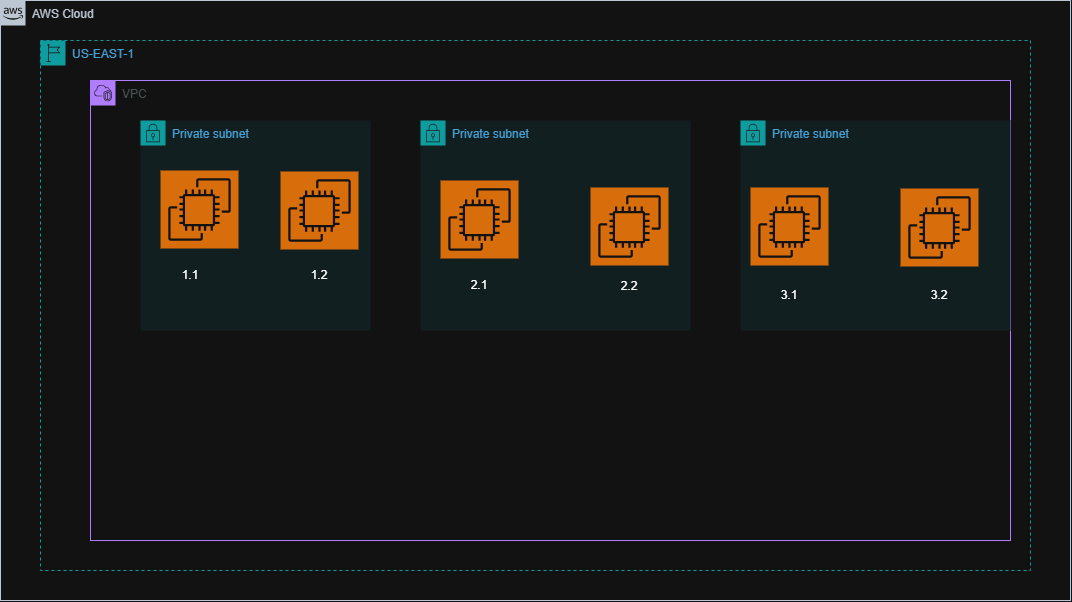

The diagram above was exported from draw.io. Its source (the exported page's mxGraphModel, read from the mxfile embedded in the PNG):
<mxGraphModel dx="1934" dy="1814" grid="1" gridSize="10" guides="1" tooltips="1" connect="1" arrows="1" fold="1" page="1" pageScale="1" pageWidth="827" pageHeight="1169" math="0" shadow="0">
  <root>
    <mxCell id="0" />
    <mxCell id="1" parent="0" />
    <mxCell id="LpBzkeW4xDM_Z_CjN8TO-1" parent="1" style="points=[[0,0],[0.25,0],[0.5,0],[0.75,0],[1,0],[1,0.25],[1,0.5],[1,0.75],[1,1],[0.75,1],[0.5,1],[0.25,1],[0,1],[0,0.75],[0,0.5],[0,0.25]];outlineConnect=0;gradientColor=none;html=1;whiteSpace=wrap;fontSize=12;fontStyle=0;container=1;pointerEvents=0;collapsible=0;recursiveResize=0;shape=mxgraph.aws4.group;grIcon=mxgraph.aws4.group_aws_cloud_alt;strokeColor=#232F3E;fillColor=none;verticalAlign=top;align=left;spacingLeft=30;fontColor=#232F3E;dashed=0;" value="AWS Cloud" vertex="1">
      <mxGeometry height="600" width="1070" x="-300" y="-670" as="geometry" />
    </mxCell>
    <mxCell id="LpBzkeW4xDM_Z_CjN8TO-7" parent="LpBzkeW4xDM_Z_CjN8TO-1" style="points=[[0,0],[0.25,0],[0.5,0],[0.75,0],[1,0],[1,0.25],[1,0.5],[1,0.75],[1,1],[0.75,1],[0.5,1],[0.25,1],[0,1],[0,0.75],[0,0.5],[0,0.25]];outlineConnect=0;gradientColor=none;html=1;whiteSpace=wrap;fontSize=12;fontStyle=0;container=1;pointerEvents=0;collapsible=0;recursiveResize=0;shape=mxgraph.aws4.group;grIcon=mxgraph.aws4.group_region;strokeColor=#00A4A6;fillColor=none;verticalAlign=top;align=left;spacingLeft=30;fontColor=#147EBA;dashed=1;" value="US-EAST-1" vertex="1">
      <mxGeometry height="530" width="990" x="40" y="40" as="geometry" />
    </mxCell>
    <mxCell id="LpBzkeW4xDM_Z_CjN8TO-8" parent="LpBzkeW4xDM_Z_CjN8TO-7" style="points=[[0,0],[0.25,0],[0.5,0],[0.75,0],[1,0],[1,0.25],[1,0.5],[1,0.75],[1,1],[0.75,1],[0.5,1],[0.25,1],[0,1],[0,0.75],[0,0.5],[0,0.25]];outlineConnect=0;gradientColor=none;html=1;whiteSpace=wrap;fontSize=12;fontStyle=0;container=1;pointerEvents=0;collapsible=0;recursiveResize=0;shape=mxgraph.aws4.group;grIcon=mxgraph.aws4.group_vpc2;strokeColor=#8C4FFF;fillColor=none;verticalAlign=top;align=left;spacingLeft=30;fontColor=#AAB7B8;dashed=0;" value="VPC" vertex="1">
      <mxGeometry height="460" width="920" x="50" y="40" as="geometry" />
    </mxCell>
    <mxCell id="LpBzkeW4xDM_Z_CjN8TO-9" parent="LpBzkeW4xDM_Z_CjN8TO-8" style="points=[[0,0],[0.25,0],[0.5,0],[0.75,0],[1,0],[1,0.25],[1,0.5],[1,0.75],[1,1],[0.75,1],[0.5,1],[0.25,1],[0,1],[0,0.75],[0,0.5],[0,0.25]];outlineConnect=0;gradientColor=none;html=1;whiteSpace=wrap;fontSize=12;fontStyle=0;container=1;pointerEvents=0;collapsible=0;recursiveResize=0;shape=mxgraph.aws4.group;grIcon=mxgraph.aws4.group_security_group;grStroke=0;strokeColor=#00A4A6;fillColor=#E6F6F7;verticalAlign=top;align=left;spacingLeft=30;fontColor=#147EBA;dashed=0;" value="Private subnet" vertex="1">
      <mxGeometry height="210" width="230" x="50" y="40" as="geometry" />
    </mxCell>
    <mxCell id="LpBzkeW4xDM_Z_CjN8TO-12" parent="LpBzkeW4xDM_Z_CjN8TO-9" style="sketch=0;points=[[0,0,0],[0.25,0,0],[0.5,0,0],[0.75,0,0],[1,0,0],[0,1,0],[0.25,1,0],[0.5,1,0],[0.75,1,0],[1,1,0],[0,0.25,0],[0,0.5,0],[0,0.75,0],[1,0.25,0],[1,0.5,0],[1,0.75,0]];outlineConnect=0;fontColor=#232F3E;fillColor=#ED7100;strokeColor=#ffffff;dashed=0;verticalLabelPosition=bottom;verticalAlign=top;align=center;html=1;fontSize=12;fontStyle=0;aspect=fixed;shape=mxgraph.aws4.resourceIcon;resIcon=mxgraph.aws4.ec2;labelPerimeter=1;" value="" vertex="1">
      <mxGeometry height="78" width="78" x="20" y="50" as="geometry" />
    </mxCell>
    <mxCell id="LpBzkeW4xDM_Z_CjN8TO-13" parent="LpBzkeW4xDM_Z_CjN8TO-9" style="sketch=0;points=[[0,0,0],[0.25,0,0],[0.5,0,0],[0.75,0,0],[1,0,0],[0,1,0],[0.25,1,0],[0.5,1,0],[0.75,1,0],[1,1,0],[0,0.25,0],[0,0.5,0],[0,0.75,0],[1,0.25,0],[1,0.5,0],[1,0.75,0]];outlineConnect=0;fontColor=#232F3E;fillColor=#ED7100;strokeColor=#ffffff;dashed=0;verticalLabelPosition=bottom;verticalAlign=top;align=center;html=1;fontSize=12;fontStyle=0;aspect=fixed;shape=mxgraph.aws4.resourceIcon;resIcon=mxgraph.aws4.ec2;labelPerimeter=1;" value="" vertex="1">
      <mxGeometry height="78" width="78" x="140" y="51" as="geometry" />
    </mxCell>
    <mxCell id="LpBzkeW4xDM_Z_CjN8TO-19" parent="LpBzkeW4xDM_Z_CjN8TO-9" style="text;html=1;whiteSpace=wrap;strokeColor=none;fillColor=none;align=center;verticalAlign=middle;rounded=0;" value="1.1" vertex="1">
      <mxGeometry height="30" width="60" x="20" y="140" as="geometry" />
    </mxCell>
    <mxCell id="LpBzkeW4xDM_Z_CjN8TO-20" parent="LpBzkeW4xDM_Z_CjN8TO-9" style="text;html=1;whiteSpace=wrap;strokeColor=none;fillColor=none;align=center;verticalAlign=middle;rounded=0;" value="1.2" vertex="1">
      <mxGeometry height="30" width="60" x="149" y="140" as="geometry" />
    </mxCell>
    <mxCell id="LpBzkeW4xDM_Z_CjN8TO-10" parent="LpBzkeW4xDM_Z_CjN8TO-8" style="points=[[0,0],[0.25,0],[0.5,0],[0.75,0],[1,0],[1,0.25],[1,0.5],[1,0.75],[1,1],[0.75,1],[0.5,1],[0.25,1],[0,1],[0,0.75],[0,0.5],[0,0.25]];outlineConnect=0;gradientColor=none;html=1;whiteSpace=wrap;fontSize=12;fontStyle=0;container=1;pointerEvents=0;collapsible=0;recursiveResize=0;shape=mxgraph.aws4.group;grIcon=mxgraph.aws4.group_security_group;grStroke=0;strokeColor=#00A4A6;fillColor=#E6F6F7;verticalAlign=top;align=left;spacingLeft=30;fontColor=#147EBA;dashed=0;" value="Private subnet" vertex="1">
      <mxGeometry height="210" width="270" x="330" y="40" as="geometry" />
    </mxCell>
    <mxCell id="LpBzkeW4xDM_Z_CjN8TO-14" parent="LpBzkeW4xDM_Z_CjN8TO-10" style="sketch=0;points=[[0,0,0],[0.25,0,0],[0.5,0,0],[0.75,0,0],[1,0,0],[0,1,0],[0.25,1,0],[0.5,1,0],[0.75,1,0],[1,1,0],[0,0.25,0],[0,0.5,0],[0,0.75,0],[1,0.25,0],[1,0.5,0],[1,0.75,0]];outlineConnect=0;fontColor=#232F3E;fillColor=#ED7100;strokeColor=#ffffff;dashed=0;verticalLabelPosition=bottom;verticalAlign=top;align=center;html=1;fontSize=12;fontStyle=0;aspect=fixed;shape=mxgraph.aws4.resourceIcon;resIcon=mxgraph.aws4.ec2;labelPerimeter=1;" value="" vertex="1">
      <mxGeometry height="78" width="78" x="20" y="60" as="geometry" />
    </mxCell>
    <mxCell id="LpBzkeW4xDM_Z_CjN8TO-15" parent="LpBzkeW4xDM_Z_CjN8TO-10" style="sketch=0;points=[[0,0,0],[0.25,0,0],[0.5,0,0],[0.75,0,0],[1,0,0],[0,1,0],[0.25,1,0],[0.5,1,0],[0.75,1,0],[1,1,0],[0,0.25,0],[0,0.5,0],[0,0.75,0],[1,0.25,0],[1,0.5,0],[1,0.75,0]];outlineConnect=0;fontColor=#232F3E;fillColor=#ED7100;strokeColor=#ffffff;dashed=0;verticalLabelPosition=bottom;verticalAlign=top;align=center;html=1;fontSize=12;fontStyle=0;aspect=fixed;shape=mxgraph.aws4.resourceIcon;resIcon=mxgraph.aws4.ec2;labelPerimeter=1;" value="" vertex="1">
      <mxGeometry height="78" width="78" x="170" y="67" as="geometry" />
    </mxCell>
    <mxCell id="LpBzkeW4xDM_Z_CjN8TO-21" parent="LpBzkeW4xDM_Z_CjN8TO-10" style="text;html=1;whiteSpace=wrap;strokeColor=none;fillColor=none;align=center;verticalAlign=middle;rounded=0;" value="2.1" vertex="1">
      <mxGeometry height="30" width="60" x="29" y="150" as="geometry" />
    </mxCell>
    <mxCell id="LpBzkeW4xDM_Z_CjN8TO-22" parent="LpBzkeW4xDM_Z_CjN8TO-10" style="text;html=1;whiteSpace=wrap;strokeColor=none;fillColor=none;align=center;verticalAlign=middle;rounded=0;" value="2.2" vertex="1">
      <mxGeometry height="30" width="60" x="179" y="151" as="geometry" />
    </mxCell>
    <mxCell id="LpBzkeW4xDM_Z_CjN8TO-11" parent="LpBzkeW4xDM_Z_CjN8TO-8" style="points=[[0,0],[0.25,0],[0.5,0],[0.75,0],[1,0],[1,0.25],[1,0.5],[1,0.75],[1,1],[0.75,1],[0.5,1],[0.25,1],[0,1],[0,0.75],[0,0.5],[0,0.25]];outlineConnect=0;gradientColor=none;html=1;whiteSpace=wrap;fontSize=12;fontStyle=0;container=1;pointerEvents=0;collapsible=0;recursiveResize=0;shape=mxgraph.aws4.group;grIcon=mxgraph.aws4.group_security_group;grStroke=0;strokeColor=#00A4A6;fillColor=#E6F6F7;verticalAlign=top;align=left;spacingLeft=30;fontColor=#147EBA;dashed=0;" value="Private subnet" vertex="1">
      <mxGeometry height="210" width="270" x="650" y="40" as="geometry" />
    </mxCell>
    <mxCell id="LpBzkeW4xDM_Z_CjN8TO-16" parent="LpBzkeW4xDM_Z_CjN8TO-11" style="sketch=0;points=[[0,0,0],[0.25,0,0],[0.5,0,0],[0.75,0,0],[1,0,0],[0,1,0],[0.25,1,0],[0.5,1,0],[0.75,1,0],[1,1,0],[0,0.25,0],[0,0.5,0],[0,0.75,0],[1,0.25,0],[1,0.5,0],[1,0.75,0]];outlineConnect=0;fontColor=#232F3E;fillColor=#ED7100;strokeColor=#ffffff;dashed=0;verticalLabelPosition=bottom;verticalAlign=top;align=center;html=1;fontSize=12;fontStyle=0;aspect=fixed;shape=mxgraph.aws4.resourceIcon;resIcon=mxgraph.aws4.ec2;labelPerimeter=1;" value="" vertex="1">
      <mxGeometry height="78" width="78" x="10" y="67" as="geometry" />
    </mxCell>
    <mxCell id="LpBzkeW4xDM_Z_CjN8TO-17" parent="LpBzkeW4xDM_Z_CjN8TO-11" style="sketch=0;points=[[0,0,0],[0.25,0,0],[0.5,0,0],[0.75,0,0],[1,0,0],[0,1,0],[0.25,1,0],[0.5,1,0],[0.75,1,0],[1,1,0],[0,0.25,0],[0,0.5,0],[0,0.75,0],[1,0.25,0],[1,0.5,0],[1,0.75,0]];outlineConnect=0;fontColor=#232F3E;fillColor=#ED7100;strokeColor=#ffffff;dashed=0;verticalLabelPosition=bottom;verticalAlign=top;align=center;html=1;fontSize=12;fontStyle=0;aspect=fixed;shape=mxgraph.aws4.resourceIcon;resIcon=mxgraph.aws4.ec2;labelPerimeter=1;" value="" vertex="1">
      <mxGeometry height="78" width="78" x="160" y="68" as="geometry" />
    </mxCell>
    <mxCell id="LpBzkeW4xDM_Z_CjN8TO-23" parent="LpBzkeW4xDM_Z_CjN8TO-11" style="text;html=1;whiteSpace=wrap;strokeColor=none;fillColor=none;align=center;verticalAlign=middle;rounded=0;" value="3.1" vertex="1">
      <mxGeometry height="30" width="60" x="19" y="160" as="geometry" />
    </mxCell>
    <mxCell id="LpBzkeW4xDM_Z_CjN8TO-24" parent="LpBzkeW4xDM_Z_CjN8TO-11" style="text;html=1;whiteSpace=wrap;strokeColor=none;fillColor=none;align=center;verticalAlign=middle;rounded=0;" value="3.2" vertex="1">
      <mxGeometry height="30" width="60" x="169" y="160" as="geometry" />
    </mxCell>
  </root>
</mxGraphModel>